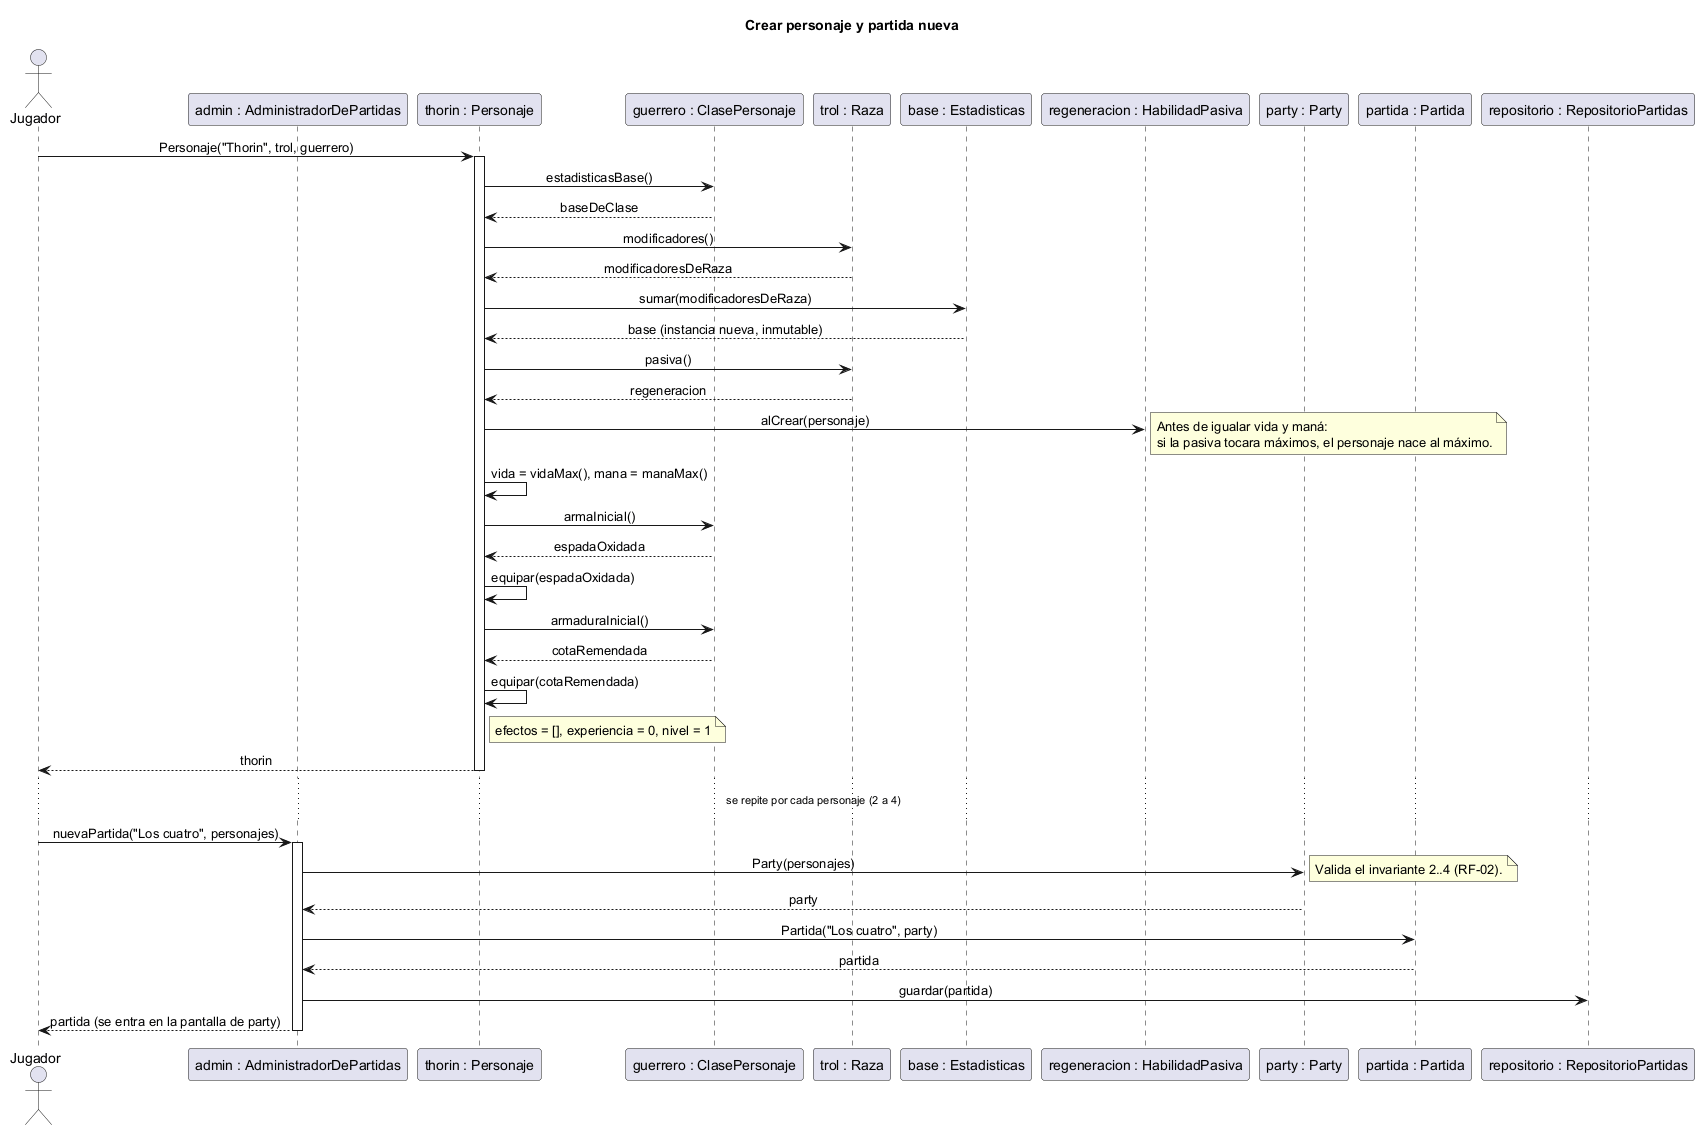

The diagram above was rendered by PlantUML. Its source (embedded in the PNG):
@startuml
' Diagrama de secuencia 1 — Crear un personaje y una partida nueva (doc 2.3, 9).
' Cada mensaje es una operación declarada en los diagramas de clases (personaje.puml, party-nivel.puml, partida.puml).
' "Jugador" representa la pantalla inicial; en Fase B el mensaje entra por ControladorPartida.
title Crear personaje y partida nueva
skinparam sequenceMessageAlign center

actor Jugador
participant "admin : AdministradorDePartidas" as AdministradorDePartidas
participant "thorin : Personaje" as Personaje
participant "guerrero : ClasePersonaje" as ClasePersonaje
participant "trol : Raza" as Raza
participant "base : Estadisticas" as Estadisticas
participant "regeneracion : HabilidadPasiva" as HabilidadPasiva
participant "party : Party" as Party
participant "partida : Partida" as Partida
participant "repositorio : RepositorioPartidas" as RepositorioPartidas

Jugador -> Personaje : Personaje("Thorin", trol, guerrero)
activate Personaje
Personaje -> ClasePersonaje : estadisticasBase()
ClasePersonaje --> Personaje : baseDeClase
Personaje -> Raza : modificadores()
Raza --> Personaje : modificadoresDeRaza
Personaje -> Estadisticas : sumar(modificadoresDeRaza)
Estadisticas --> Personaje : base (instancia nueva, inmutable)
Personaje -> Raza : pasiva()
Raza --> Personaje : regeneracion
Personaje -> HabilidadPasiva : alCrear(personaje)
note right : Antes de igualar vida y maná:\nsi la pasiva tocara máximos, el personaje nace al máximo.
Personaje -> Personaje : vida = vidaMax(), mana = manaMax()
Personaje -> ClasePersonaje : armaInicial()
ClasePersonaje --> Personaje : espadaOxidada
Personaje -> Personaje : equipar(espadaOxidada)
Personaje -> ClasePersonaje : armaduraInicial()
ClasePersonaje --> Personaje : cotaRemendada
Personaje -> Personaje : equipar(cotaRemendada)
note right of Personaje : efectos = [], experiencia = 0, nivel = 1
Personaje --> Jugador : thorin
deactivate Personaje

... se repite por cada personaje (2 a 4) ...

Jugador -> AdministradorDePartidas : nuevaPartida("Los cuatro", personajes)
activate AdministradorDePartidas
AdministradorDePartidas -> Party : Party(personajes)
note right : Valida el invariante 2..4 (RF-02).
Party --> AdministradorDePartidas : party
AdministradorDePartidas -> Partida : Partida("Los cuatro", party)
Partida --> AdministradorDePartidas : partida
AdministradorDePartidas -> RepositorioPartidas : guardar(partida)
AdministradorDePartidas --> Jugador : partida (se entra en la pantalla de party)
deactivate AdministradorDePartidas
@enduml